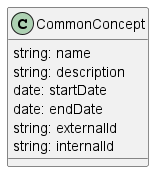

The diagram above was rendered by PlantUML. Its source (embedded in the PNG):
@startuml StandardDefinition

class CommonConcept {
string: name
string: description
date: startDate
date: endDate
string: externalId
string: internalId

}



@enduml